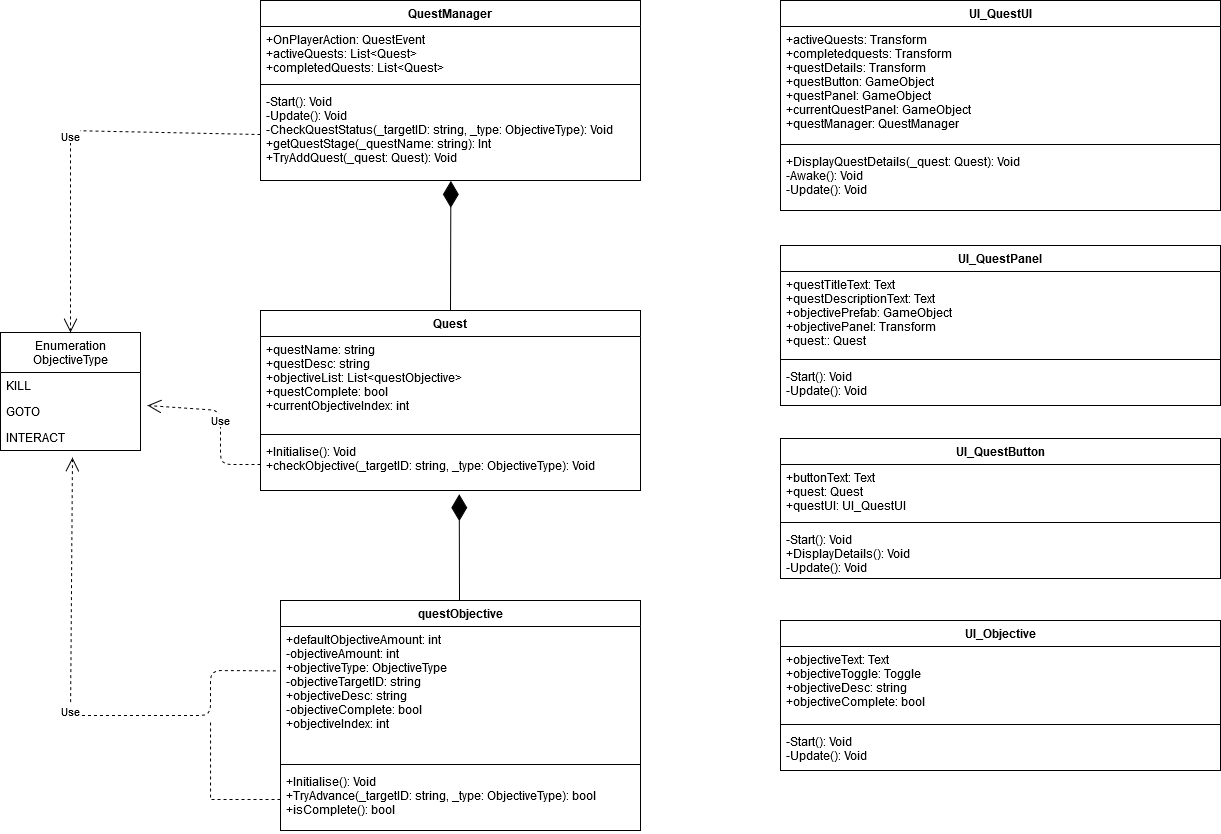

The diagram above was exported from draw.io. Its source (the exported page's mxGraphModel, read from the mxfile embedded in the PNG):
<mxGraphModel dx="599" dy="652" grid="1" gridSize="10" guides="1" tooltips="1" connect="1" arrows="1" fold="1" page="1" pageScale="1" pageWidth="5000" pageHeight="5000" math="0" shadow="0">
  <root>
    <mxCell id="0" />
    <mxCell id="1" parent="0" />
    <mxCell id="RrmqHMlrPLYIyDT7KYG9-5" value="Quest" style="swimlane;fontStyle=1;align=center;verticalAlign=top;childLayout=stackLayout;horizontal=1;startSize=26;horizontalStack=0;resizeParent=1;resizeParentMax=0;resizeLast=0;collapsible=1;marginBottom=0;fillColor=none;html=0;" vertex="1" parent="1">
      <mxGeometry x="280" y="410" width="380" height="180" as="geometry" />
    </mxCell>
    <mxCell id="RrmqHMlrPLYIyDT7KYG9-6" value="+questName: string&#10;+questDesc: string&#10;+objectiveList: List&lt;questObjective&gt;&#10;+questComplete: bool&#10;+currentObjectiveIndex: int&#10;" style="text;strokeColor=none;fillColor=none;align=left;verticalAlign=top;spacingLeft=4;spacingRight=4;overflow=hidden;rotatable=0;points=[[0,0.5],[1,0.5]];portConstraint=eastwest;" vertex="1" parent="RrmqHMlrPLYIyDT7KYG9-5">
      <mxGeometry y="26" width="380" height="94" as="geometry" />
    </mxCell>
    <mxCell id="RrmqHMlrPLYIyDT7KYG9-7" value="" style="line;strokeWidth=1;fillColor=none;align=left;verticalAlign=middle;spacingTop=-1;spacingLeft=3;spacingRight=3;rotatable=0;labelPosition=right;points=[];portConstraint=eastwest;" vertex="1" parent="RrmqHMlrPLYIyDT7KYG9-5">
      <mxGeometry y="120" width="380" height="8" as="geometry" />
    </mxCell>
    <mxCell id="RrmqHMlrPLYIyDT7KYG9-8" value="+Initialise(): Void&#10;+checkObjective(_targetID: string, _type: ObjectiveType): Void&#10;" style="text;strokeColor=none;fillColor=none;align=left;verticalAlign=top;spacingLeft=4;spacingRight=4;overflow=hidden;rotatable=0;points=[[0,0.5],[1,0.5]];portConstraint=eastwest;" vertex="1" parent="RrmqHMlrPLYIyDT7KYG9-5">
      <mxGeometry y="128" width="380" height="52" as="geometry" />
    </mxCell>
    <mxCell id="RrmqHMlrPLYIyDT7KYG9-1" value="QuestManager" style="swimlane;fontStyle=1;align=center;verticalAlign=top;childLayout=stackLayout;horizontal=1;startSize=26;horizontalStack=0;resizeParent=1;resizeParentMax=0;resizeLast=0;collapsible=1;marginBottom=0;" vertex="1" parent="1">
      <mxGeometry x="280" y="100" width="380" height="180" as="geometry" />
    </mxCell>
    <mxCell id="RrmqHMlrPLYIyDT7KYG9-2" value="+OnPlayerAction: QuestEvent&#10;+activeQuests: List&lt;Quest&gt;&#10;+completedQuests: List&lt;Quest&gt;&#10;&#10;&#10;" style="text;strokeColor=none;align=left;verticalAlign=top;spacingLeft=4;spacingRight=4;overflow=hidden;rotatable=0;points=[[0,0.5],[1,0.5]];portConstraint=eastwest;" vertex="1" parent="RrmqHMlrPLYIyDT7KYG9-1">
      <mxGeometry y="26" width="380" height="54" as="geometry" />
    </mxCell>
    <mxCell id="RrmqHMlrPLYIyDT7KYG9-3" value="" style="line;strokeWidth=1;fillColor=none;align=left;verticalAlign=middle;spacingTop=-1;spacingLeft=3;spacingRight=3;rotatable=0;labelPosition=right;points=[];portConstraint=eastwest;" vertex="1" parent="RrmqHMlrPLYIyDT7KYG9-1">
      <mxGeometry y="80" width="380" height="8" as="geometry" />
    </mxCell>
    <mxCell id="RrmqHMlrPLYIyDT7KYG9-4" value="-Start(): Void&#10;-Update(): Void&#10;-CheckQuestStatus(_targetID: string, _type: ObjectiveType): Void&#10;+getQuestStage(_questName: string): Int&#10;+TryAddQuest(_quest: Quest): Void&#10;&#10;&#10;" style="text;strokeColor=none;fillColor=none;align=left;verticalAlign=top;spacingLeft=4;spacingRight=4;overflow=hidden;rotatable=0;points=[[0,0.5],[1,0.5]];portConstraint=eastwest;" vertex="1" parent="RrmqHMlrPLYIyDT7KYG9-1">
      <mxGeometry y="88" width="380" height="92" as="geometry" />
    </mxCell>
    <mxCell id="RrmqHMlrPLYIyDT7KYG9-17" value="" style="endArrow=diamondThin;endFill=1;endSize=24;html=1;exitX=0.5;exitY=0;exitDx=0;exitDy=0;entryX=0.501;entryY=1.004;entryDx=0;entryDy=0;entryPerimeter=0;" edge="1" parent="1" source="RrmqHMlrPLYIyDT7KYG9-5" target="RrmqHMlrPLYIyDT7KYG9-4">
      <mxGeometry width="160" relative="1" as="geometry">
        <mxPoint x="470" y="310" as="sourcePoint" />
        <mxPoint x="630" y="310" as="targetPoint" />
      </mxGeometry>
    </mxCell>
    <mxCell id="RrmqHMlrPLYIyDT7KYG9-18" value="" style="endArrow=diamondThin;endFill=1;endSize=24;html=1;entryX=0.523;entryY=1.071;entryDx=0;entryDy=0;entryPerimeter=0;" edge="1" parent="1" target="RrmqHMlrPLYIyDT7KYG9-8">
      <mxGeometry width="160" relative="1" as="geometry">
        <mxPoint x="479" y="700" as="sourcePoint" />
        <mxPoint x="580" y="690" as="targetPoint" />
      </mxGeometry>
    </mxCell>
    <mxCell id="RrmqHMlrPLYIyDT7KYG9-13" value="questObjective" style="swimlane;fontStyle=1;align=center;verticalAlign=top;childLayout=stackLayout;horizontal=1;startSize=26;horizontalStack=0;resizeParent=1;resizeParentMax=0;resizeLast=0;collapsible=1;marginBottom=0;fillColor=none;html=0;" vertex="1" parent="1">
      <mxGeometry x="300" y="700" width="360" height="230" as="geometry" />
    </mxCell>
    <mxCell id="RrmqHMlrPLYIyDT7KYG9-14" value="+defaultObjectiveAmount: int&#10;-objectiveAmount: int&#10;+objectiveType: ObjectiveType&#10;-objectiveTargetID: string&#10;+objectiveDesc: string&#10;-objectiveComplete: bool&#10;+objectiveIndex: int&#10;" style="text;strokeColor=none;fillColor=none;align=left;verticalAlign=top;spacingLeft=4;spacingRight=4;overflow=hidden;rotatable=0;points=[[0,0.5],[1,0.5]];portConstraint=eastwest;" vertex="1" parent="RrmqHMlrPLYIyDT7KYG9-13">
      <mxGeometry y="26" width="360" height="134" as="geometry" />
    </mxCell>
    <mxCell id="RrmqHMlrPLYIyDT7KYG9-15" value="" style="line;strokeWidth=1;fillColor=none;align=left;verticalAlign=middle;spacingTop=-1;spacingLeft=3;spacingRight=3;rotatable=0;labelPosition=right;points=[];portConstraint=eastwest;" vertex="1" parent="RrmqHMlrPLYIyDT7KYG9-13">
      <mxGeometry y="160" width="360" height="8" as="geometry" />
    </mxCell>
    <mxCell id="RrmqHMlrPLYIyDT7KYG9-16" value="+Initialise(): Void&#10;+TryAdvance(_targetID: string, _type: ObjectiveType): bool&#10;+isComplete(): bool&#10;" style="text;strokeColor=none;fillColor=none;align=left;verticalAlign=top;spacingLeft=4;spacingRight=4;overflow=hidden;rotatable=0;points=[[0,0.5],[1,0.5]];portConstraint=eastwest;" vertex="1" parent="RrmqHMlrPLYIyDT7KYG9-13">
      <mxGeometry y="168" width="360" height="62" as="geometry" />
    </mxCell>
    <mxCell id="RrmqHMlrPLYIyDT7KYG9-9" value="Enumeration&#10;ObjectiveType" style="swimlane;fontStyle=0;childLayout=stackLayout;horizontal=1;startSize=40;fillColor=none;horizontalStack=0;resizeParent=1;resizeParentMax=0;resizeLast=0;collapsible=1;marginBottom=0;html=0;" vertex="1" parent="1">
      <mxGeometry x="20" y="432" width="140" height="118" as="geometry" />
    </mxCell>
    <mxCell id="RrmqHMlrPLYIyDT7KYG9-10" value="KILL" style="text;strokeColor=none;fillColor=none;align=left;verticalAlign=top;spacingLeft=4;spacingRight=4;overflow=hidden;rotatable=0;points=[[0,0.5],[1,0.5]];portConstraint=eastwest;" vertex="1" parent="RrmqHMlrPLYIyDT7KYG9-9">
      <mxGeometry y="40" width="140" height="26" as="geometry" />
    </mxCell>
    <mxCell id="RrmqHMlrPLYIyDT7KYG9-11" value="GOTO" style="text;strokeColor=none;fillColor=none;align=left;verticalAlign=top;spacingLeft=4;spacingRight=4;overflow=hidden;rotatable=0;points=[[0,0.5],[1,0.5]];portConstraint=eastwest;" vertex="1" parent="RrmqHMlrPLYIyDT7KYG9-9">
      <mxGeometry y="66" width="140" height="26" as="geometry" />
    </mxCell>
    <mxCell id="RrmqHMlrPLYIyDT7KYG9-12" value="INTERACT" style="text;strokeColor=none;fillColor=none;align=left;verticalAlign=top;spacingLeft=4;spacingRight=4;overflow=hidden;rotatable=0;points=[[0,0.5],[1,0.5]];portConstraint=eastwest;" vertex="1" parent="RrmqHMlrPLYIyDT7KYG9-9">
      <mxGeometry y="92" width="140" height="26" as="geometry" />
    </mxCell>
    <mxCell id="RrmqHMlrPLYIyDT7KYG9-19" value="Use" style="endArrow=open;endSize=12;dashed=1;html=1;entryX=0.514;entryY=1.269;entryDx=0;entryDy=0;entryPerimeter=0;exitX=-0.013;exitY=0.331;exitDx=0;exitDy=0;exitPerimeter=0;" edge="1" parent="1" source="RrmqHMlrPLYIyDT7KYG9-14" target="RrmqHMlrPLYIyDT7KYG9-12">
      <mxGeometry width="160" relative="1" as="geometry">
        <mxPoint x="100" y="860" as="sourcePoint" />
        <mxPoint x="260" y="800" as="targetPoint" />
        <Array as="points">
          <mxPoint x="230" y="770" />
          <mxPoint x="230" y="815" />
          <mxPoint x="90" y="815" />
        </Array>
      </mxGeometry>
    </mxCell>
    <mxCell id="RrmqHMlrPLYIyDT7KYG9-20" value="Use" style="endArrow=open;endSize=12;dashed=1;html=1;exitX=0;exitY=0.5;exitDx=0;exitDy=0;" edge="1" parent="1" source="RrmqHMlrPLYIyDT7KYG9-8">
      <mxGeometry width="160" relative="1" as="geometry">
        <mxPoint x="160" y="600" as="sourcePoint" />
        <mxPoint x="167" y="505" as="targetPoint" />
        <Array as="points">
          <mxPoint x="240" y="564" />
          <mxPoint x="240" y="510" />
        </Array>
      </mxGeometry>
    </mxCell>
    <mxCell id="RrmqHMlrPLYIyDT7KYG9-21" value="Use" style="endArrow=open;endSize=12;dashed=1;html=1;entryX=0.5;entryY=0;entryDx=0;entryDy=0;exitX=0;exitY=0.5;exitDx=0;exitDy=0;" edge="1" parent="1" source="RrmqHMlrPLYIyDT7KYG9-4" target="RrmqHMlrPLYIyDT7KYG9-9">
      <mxGeometry width="160" relative="1" as="geometry">
        <mxPoint x="90" y="290" as="sourcePoint" />
        <mxPoint x="280" y="290" as="targetPoint" />
        <Array as="points">
          <mxPoint x="90" y="230" />
        </Array>
      </mxGeometry>
    </mxCell>
    <mxCell id="RrmqHMlrPLYIyDT7KYG9-23" style="edgeStyle=orthogonalEdgeStyle;rounded=0;orthogonalLoop=1;jettySize=auto;html=1;exitX=0;exitY=0.5;exitDx=0;exitDy=0;dashed=1;endArrow=none;endFill=0;" edge="1" parent="1" source="RrmqHMlrPLYIyDT7KYG9-16">
      <mxGeometry relative="1" as="geometry">
        <mxPoint x="230" y="820" as="targetPoint" />
      </mxGeometry>
    </mxCell>
    <mxCell id="RrmqHMlrPLYIyDT7KYG9-24" value="UI_QuestUI" style="swimlane;fontStyle=1;align=center;verticalAlign=top;childLayout=stackLayout;horizontal=1;startSize=26;horizontalStack=0;resizeParent=1;resizeParentMax=0;resizeLast=0;collapsible=1;marginBottom=0;fillColor=none;html=0;" vertex="1" parent="1">
      <mxGeometry x="800" y="100" width="440" height="210" as="geometry" />
    </mxCell>
    <mxCell id="RrmqHMlrPLYIyDT7KYG9-25" value="+activeQuests: Transform&#10;+completedquests: Transform&#10;+questDetails: Transform&#10;+questButton: GameObject&#10;+questPanel: GameObject&#10;+currentQuestPanel: GameObject&#10;+questManager: QuestManager&#10;" style="text;strokeColor=none;fillColor=none;align=left;verticalAlign=top;spacingLeft=4;spacingRight=4;overflow=hidden;rotatable=0;points=[[0,0.5],[1,0.5]];portConstraint=eastwest;" vertex="1" parent="RrmqHMlrPLYIyDT7KYG9-24">
      <mxGeometry y="26" width="440" height="114" as="geometry" />
    </mxCell>
    <mxCell id="RrmqHMlrPLYIyDT7KYG9-26" value="" style="line;strokeWidth=1;fillColor=none;align=left;verticalAlign=middle;spacingTop=-1;spacingLeft=3;spacingRight=3;rotatable=0;labelPosition=right;points=[];portConstraint=eastwest;" vertex="1" parent="RrmqHMlrPLYIyDT7KYG9-24">
      <mxGeometry y="140" width="440" height="8" as="geometry" />
    </mxCell>
    <mxCell id="RrmqHMlrPLYIyDT7KYG9-27" value="+DisplayQuestDetails(_quest: Quest): Void&#10;-Awake(): Void&#10;-Update(): Void&#10;&#10;" style="text;strokeColor=none;fillColor=none;align=left;verticalAlign=top;spacingLeft=4;spacingRight=4;overflow=hidden;rotatable=0;points=[[0,0.5],[1,0.5]];portConstraint=eastwest;" vertex="1" parent="RrmqHMlrPLYIyDT7KYG9-24">
      <mxGeometry y="148" width="440" height="62" as="geometry" />
    </mxCell>
    <mxCell id="RrmqHMlrPLYIyDT7KYG9-28" value="UI_QuestPanel" style="swimlane;fontStyle=1;align=center;verticalAlign=top;childLayout=stackLayout;horizontal=1;startSize=26;horizontalStack=0;resizeParent=1;resizeParentMax=0;resizeLast=0;collapsible=1;marginBottom=0;fillColor=none;html=0;" vertex="1" parent="1">
      <mxGeometry x="800" y="345" width="440" height="160" as="geometry" />
    </mxCell>
    <mxCell id="RrmqHMlrPLYIyDT7KYG9-29" value="+questTitleText: Text&#10;+questDescriptionText: Text&#10;+objectivePrefab: GameObject&#10;+objectivePanel: Transform&#10;+quest:: Quest&#10;" style="text;strokeColor=none;fillColor=none;align=left;verticalAlign=top;spacingLeft=4;spacingRight=4;overflow=hidden;rotatable=0;points=[[0,0.5],[1,0.5]];portConstraint=eastwest;" vertex="1" parent="RrmqHMlrPLYIyDT7KYG9-28">
      <mxGeometry y="26" width="440" height="84" as="geometry" />
    </mxCell>
    <mxCell id="RrmqHMlrPLYIyDT7KYG9-30" value="" style="line;strokeWidth=1;fillColor=none;align=left;verticalAlign=middle;spacingTop=-1;spacingLeft=3;spacingRight=3;rotatable=0;labelPosition=right;points=[];portConstraint=eastwest;" vertex="1" parent="RrmqHMlrPLYIyDT7KYG9-28">
      <mxGeometry y="110" width="440" height="8" as="geometry" />
    </mxCell>
    <mxCell id="RrmqHMlrPLYIyDT7KYG9-31" value="-Start(): Void&#10;-Update(): Void&#10;" style="text;strokeColor=none;fillColor=none;align=left;verticalAlign=top;spacingLeft=4;spacingRight=4;overflow=hidden;rotatable=0;points=[[0,0.5],[1,0.5]];portConstraint=eastwest;" vertex="1" parent="RrmqHMlrPLYIyDT7KYG9-28">
      <mxGeometry y="118" width="440" height="42" as="geometry" />
    </mxCell>
    <mxCell id="RrmqHMlrPLYIyDT7KYG9-32" value="UI_QuestButton" style="swimlane;fontStyle=1;align=center;verticalAlign=top;childLayout=stackLayout;horizontal=1;startSize=26;horizontalStack=0;resizeParent=1;resizeParentMax=0;resizeLast=0;collapsible=1;marginBottom=0;fillColor=none;html=0;" vertex="1" parent="1">
      <mxGeometry x="800" y="538" width="440" height="140" as="geometry" />
    </mxCell>
    <mxCell id="RrmqHMlrPLYIyDT7KYG9-33" value="+buttonText: Text&#10;+quest: Quest&#10;+questUI: UI_QuestUI&#10;" style="text;strokeColor=none;fillColor=none;align=left;verticalAlign=top;spacingLeft=4;spacingRight=4;overflow=hidden;rotatable=0;points=[[0,0.5],[1,0.5]];portConstraint=eastwest;" vertex="1" parent="RrmqHMlrPLYIyDT7KYG9-32">
      <mxGeometry y="26" width="440" height="54" as="geometry" />
    </mxCell>
    <mxCell id="RrmqHMlrPLYIyDT7KYG9-34" value="" style="line;strokeWidth=1;fillColor=none;align=left;verticalAlign=middle;spacingTop=-1;spacingLeft=3;spacingRight=3;rotatable=0;labelPosition=right;points=[];portConstraint=eastwest;" vertex="1" parent="RrmqHMlrPLYIyDT7KYG9-32">
      <mxGeometry y="80" width="440" height="8" as="geometry" />
    </mxCell>
    <mxCell id="RrmqHMlrPLYIyDT7KYG9-35" value="-Start(): Void&#10;+DisplayDetails(): Void&#10;-Update(): Void&#10;" style="text;strokeColor=none;fillColor=none;align=left;verticalAlign=top;spacingLeft=4;spacingRight=4;overflow=hidden;rotatable=0;points=[[0,0.5],[1,0.5]];portConstraint=eastwest;" vertex="1" parent="RrmqHMlrPLYIyDT7KYG9-32">
      <mxGeometry y="88" width="440" height="52" as="geometry" />
    </mxCell>
    <mxCell id="RrmqHMlrPLYIyDT7KYG9-36" value="UI_Objective" style="swimlane;fontStyle=1;align=center;verticalAlign=top;childLayout=stackLayout;horizontal=1;startSize=26;horizontalStack=0;resizeParent=1;resizeParentMax=0;resizeLast=0;collapsible=1;marginBottom=0;fillColor=none;html=0;" vertex="1" parent="1">
      <mxGeometry x="800" y="720" width="440" height="150" as="geometry" />
    </mxCell>
    <mxCell id="RrmqHMlrPLYIyDT7KYG9-37" value="+objectiveText: Text&#10;+objectiveToggle: Toggle&#10;+objectiveDesc: string&#10;+objectiveComplete: bool&#10;" style="text;strokeColor=none;fillColor=none;align=left;verticalAlign=top;spacingLeft=4;spacingRight=4;overflow=hidden;rotatable=0;points=[[0,0.5],[1,0.5]];portConstraint=eastwest;" vertex="1" parent="RrmqHMlrPLYIyDT7KYG9-36">
      <mxGeometry y="26" width="440" height="74" as="geometry" />
    </mxCell>
    <mxCell id="RrmqHMlrPLYIyDT7KYG9-38" value="" style="line;strokeWidth=1;fillColor=none;align=left;verticalAlign=middle;spacingTop=-1;spacingLeft=3;spacingRight=3;rotatable=0;labelPosition=right;points=[];portConstraint=eastwest;" vertex="1" parent="RrmqHMlrPLYIyDT7KYG9-36">
      <mxGeometry y="100" width="440" height="8" as="geometry" />
    </mxCell>
    <mxCell id="RrmqHMlrPLYIyDT7KYG9-39" value="-Start(): Void&#10;-Update(): Void&#10;" style="text;strokeColor=none;fillColor=none;align=left;verticalAlign=top;spacingLeft=4;spacingRight=4;overflow=hidden;rotatable=0;points=[[0,0.5],[1,0.5]];portConstraint=eastwest;" vertex="1" parent="RrmqHMlrPLYIyDT7KYG9-36">
      <mxGeometry y="108" width="440" height="42" as="geometry" />
    </mxCell>
  </root>
</mxGraphModel>